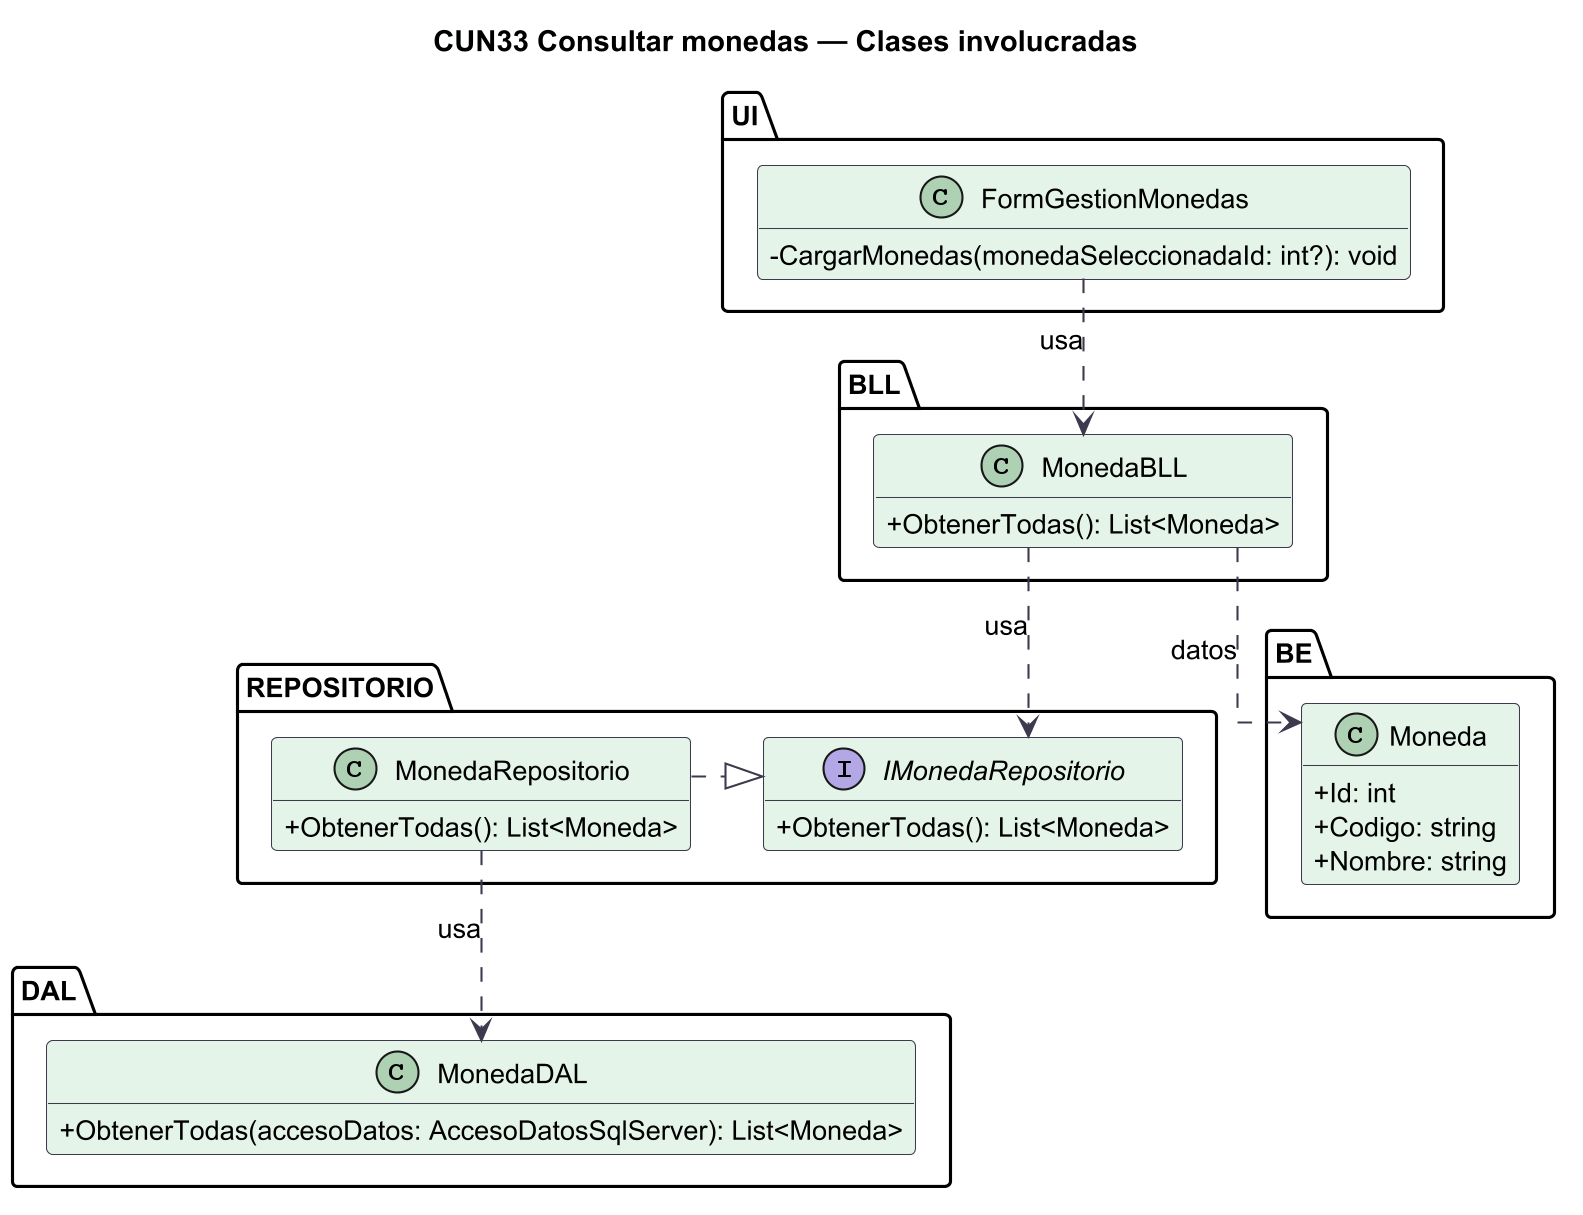

The diagram above was rendered by PlantUML. Its source (embedded in the PNG):
@startuml
skinparamlocked dpi 200
' Fuente: diagramas/NEG08-monedas/NEG08-monedas-casos-de-uso.json
' Proyeccion por caso de uso; firmas contrastadas contra el codigo fuente.
title CUN33 Consultar monedas — Clases involucradas
skinparam backgroundColor #FFFFFF
skinparam shadowing false
skinparam defaultFontName SansSerif
skinparam defaultFontSize 13
skinparam ArrowColor #3E3A4E
skinparam ParticipantBackgroundColor #E4F4E9
skinparam ParticipantBorderColor #3E3A4E
skinparam ClassBackgroundColor #E4F4E9
skinparam ClassBorderColor #3E3A4E
hide empty members
skinparam classAttributeIconSize 0
skinparam linetype ortho
top to bottom direction
package "UI" as L_UI {
  class FormGestionMonedas {
    -CargarMonedas(monedaSeleccionadaId: int?): void
  }
}
' Enlaces ocultos: solo distribucion visual, no relaciones de dominio.
package "BLL" as L_BLL {
  class MonedaBLL {
    +ObtenerTodas(): List<Moneda>
  }
}
' Enlaces ocultos: solo distribucion visual, no relaciones de dominio.
package "REPOSITORIO" as L_REPOSITORIO {
  interface IMonedaRepositorio {
    +ObtenerTodas(): List<Moneda>
  }
  class MonedaRepositorio {
    +ObtenerTodas(): List<Moneda>
  }
}
' Enlaces ocultos: solo distribucion visual, no relaciones de dominio.
IMonedaRepositorio -[hidden]right-> MonedaRepositorio
package "DAL" as L_DAL {
  class MonedaDAL {
    +ObtenerTodas(accesoDatos: AccesoDatosSqlServer): List<Moneda>
  }
}
' Enlaces ocultos: solo distribucion visual, no relaciones de dominio.
package "BE" as L_BE {
  class Moneda {
    +Id: int
    +Codigo: string
    +Nombre: string
  }
}
' Enlaces ocultos: solo distribucion visual, no relaciones de dominio.
FormGestionMonedas ..> MonedaBLL : usa
MonedaRepositorio ..> MonedaDAL : usa
MonedaBLL ..> IMonedaRepositorio : usa
MonedaRepositorio ..|> IMonedaRepositorio
MonedaBLL ..> Moneda : datos
' BLL/MonedaBLL.cs:25 MonedaBLL.ObtenerTodas
' DAL/MonedaDAL.cs:49 MonedaDAL.ObtenerTodas
' REPOSITORIO/IMonedaRepositorio.cs:10 IMonedaRepositorio.ObtenerTodas
' REPOSITORIO/MonedaRepositorio.cs:28 MonedaRepositorio.ObtenerTodas
' UI/FormGestionMonedas.cs:51 FormGestionMonedas.CargarMonedas
@enduml